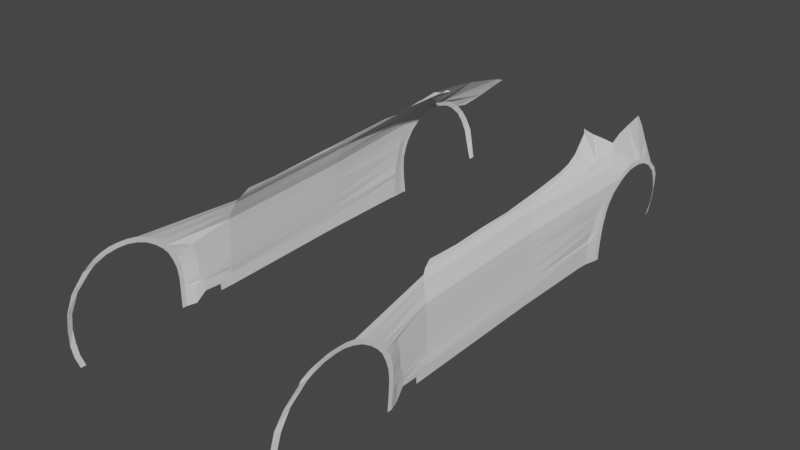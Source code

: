 # Source: new_fisker.blend  (saved by Blender 2.81.16; exported with 4.5.12 LTS)
import bpy
from mathutils import Matrix  # noqa: F401  (used for matrix-valued properties, if any)

bpy.ops.wm.read_factory_settings(use_empty=True)
scene = bpy.context.scene
scene.name = 'Scene'

# ---- collections
col_collection = bpy.data.collections.new('Collection'); scene.collection.children.link(col_collection)

# ---- world
world_world = bpy.data.worlds.new('World'); scene.world = world_world
world_world.use_nodes = True; world_world.node_tree.nodes.clear()
_N = world_world.node_tree.nodes; _L = world_world.node_tree.links
n0 = _N.new('ShaderNodeOutputWorld'); n0.name = 'World Output'; n0.location = (300, 300)
n1 = _N.new('ShaderNodeBackground'); n1.name = 'Background'; n1.location = (10, 300)
n1.inputs[0].default_value = (0.05088, 0.05088, 0.05088, 1.0)
_L.new(n1.outputs[0], n0.inputs[0])
n0.is_active_output = True
world_world.color = (0.05088, 0.05088, 0.05088)
world_world.use_sun_shadow = False
world_world.sun_shadow_jitter_overblur = 0.0

# ---- meshes
me_plane_002 = bpy.data.meshes.new('Plane.002')
me_plane_002.from_pydata([(45.72, -1.522, 19.02), (43.51, -1.0, -0.1378), (46.2, 0.4199, 17.91), (43.51, 1.0, -0.1378), (45.03, -0.4575, 8.199), (45.03, -2.574, 8.199), (46.47, 1.526, 24.58), (46.68, 3.848, 24.34), (47.09, 7.052, 29.85), (47.09, 9.898, 29.55), (46.88, 8.154, 30.82), (47.23, 11.84, 30.69), (47.52, 21.04, 34.5), (47.36, 20.99, 32.75), (47.35, 16.5, 32.24), (47.45, 14.71, 33.7), (47.37, 37.01, 29.11), (47.37, 35.75, 27.88), (47.37, 42.44, 23.05), (47.37, 40.52, 22.84), (46.96, 45.65, 7.44), (46.95, 43.78, 7.443), (46.62, 45.37, -0.001305), (46.61, 43.51, 0.001333), (47.36, 28.37, 31.77), (47.45, 29.03, 33.55), (47.23, 43.35, 15.83), (47.24, 45.33, 15.94), (47.04, 162.2, 10.94), (46.39, 162.0, 1.158), (45.69, 157.2, 1.571), (46.1, 157.2, 10.49), (45.58, 49.35, 7.541), (45.44, 49.08, 0.1149), (44.58, 65.15, 0.7209), (44.8, 65.14, 5.275), (45.16, 118.9, 1.892), (45.38, 118.9, 6.617), (45.62, 152.8, 1.842), (45.89, 152.8, 7.75), (44.81, 59.66, 5.073), (44.61, 59.67, 0.7042), (44.92, 52.7, 4.859), (44.83, 52.77, 3.596), (44.67, 59.6, 3.329), (47.21, 164.2, 11.06), (46.56, 164.5, 0.882), (47.47, 168.6, 27.07), (47.49, 170.4, 26.52), (47.47, 166.2, 20.49), (47.47, 164.2, 20.79), (47.27, 162.7, 15.87), (47.44, 164.6, 15.77), (47.2, 184.9, 34.05), (47.41, 185.1, 32.04), (47.69, 176.3, 30.58), (47.59, 173.1, 30.89), (46.35, 199.8, 28.64), (47.15, 196.6, 28.64), (47.23, 192.8, 30.77), (46.64, 194.8, 31.93), (46.12, 205.7, 21.41), (46.53, 202.9, 21.23), (44.5, 208.2, 9.904), (45.29, 205.8, 9.756), (45.99, 205.1, 15.5), (45.13, 207.7, 15.66), (43.6, 208.2, 4.206), (43.87, 205.9, 3.548), (43.28, 208.1, 2.724), (43.52, 205.9, 2.549), (47.07, 189.5, 33.61), (47.4, 188.3, 31.93), (47.44, 181.3, 31.87), (47.48, 178.9, 33.29), (46.87, 200.6, 24.96), (46.47, 203.2, 25.21), (46.72, 161.9, 6.047), (46.88, 164.2, 5.972), (47.37, 32.06, 30.32), (47.41, 33.02, 31.82), (47.48, 25.03, 34.33), (47.36, 24.68, 32.61), (44.27, -0.1422, 4.031), (44.27, -2.2, 4.031), (45.13, -2.544, 13.61), (45.61, -0.5149, 13.05), (47.31, 44.29, 19.49), (47.3, 42.19, 19.33), (47.09, 43.84, 11.64), (47.1, 45.71, 11.69), (44.46, 65.14, 8.417), (44.75, 60.12, 8.138), (44.84, 62.97, 7.12), (45.22, 52.51, 7.717), (45.24, 119.2, 10.27), (45.89, 157.3, 11.32), (46.45, 158.9, 15.87), (46.78, 160.6, 20.79), (47.23, 163.6, 26.93), (47.18, 166.0, 30.89), (46.41, 167.9, 33.46), (44.36, 202.6, 28.98), (44.26, 65.14, 12.3), (45.04, 119.2, 14.15), (44.15, 65.01, 16.64), (44.91, 119.5, 18.5), (44.09, 64.94, 20.25), (44.84, 120.0, 22.18), (47.46, 167.6, 23.05), (47.46, 165.7, 23.57), (47.03, 161.9, 23.79), (44.02, 64.94, 23.89), (44.78, 120.2, 25.59), (47.37, 38.48, 25.36), (47.37, 40.04, 26.08), (32.63, 213.0, 40.0), (39.54, 207.2, 33.23), (35.48, 210.9, 37.43), (41.52, 177.2, 42.41), (47.34, 181.9, 33.94), (44.07, 173.7, 39.1), (43.33, 175.3, 40.45), (37.19, 196.4, 42.47), (39.35, 186.0, 42.84), (34.79, 205.7, 41.42), (33.63, 210.2, 40.8), (42.41, 1.265, 30.64), (47.17, 11.43, 32.66), (47.49, 17.88, 34.37), (45.43, 50.28, 19.71), (45.4, 49.38, 23.24), (45.43, 50.84, 16.13), (45.37, 51.13, 11.86), (43.85, 65.22, 27.06), (44.61, 120.9, 28.99), (42.79, 65.56, 30.08), (43.55, 121.5, 32.0), (41.67, 66.53, 33.38), (42.43, 122.6, 35.78), (45.24, 170.8, 36.52), (43.07, 150.8, 37.36), (43.6, 169.5, 38.88), (42.31, 163.7, 40.22), (42.84, 166.8, 39.92), (40.87, 67.41, 34.82), (41.62, 123.2, 37.22), (41.28, 153.8, 39.97), (40.37, 165.6, 42.18), (34.02, 176.1, 44.09), (40.23, 68.93, 36.27), (40.96, 123.5, 38.61), (39.34, 156.6, 41.7), (35.89, 169.3, 44.48), (31.91, 174.5, 45.65), (39.83, 71.58, 38.04), (40.48, 123.8, 39.89), (37.45, 157.8, 43.3), (33.08, 170.7, 46.0), (31.62, 173.0, 46.85), (37.96, 176.9, 43.21), (39.67, 144.1, 41.36), (38.88, 151.0, 42.01), (40.11, 133.9, 40.55), (40.35, 97.69, 38.56), (40.69, 110.7, 39.03), (40.17, 84.64, 37.86), (30.96, 173.7, 46.25)], [(10, 127)], [(84, 83, 4, 5), (85, 86, 2, 0), (0, 2, 7, 6), (6, 7, 9, 8), (8, 9, 11, 10), (15, 14, 13, 12, 129), (10, 11, 14, 15, 128), (80, 79, 17, 16), (115, 114, 19, 18), (90, 89, 21, 20), (20, 21, 23, 22), (81, 82, 24, 25), (87, 88, 26, 27), (31, 30, 29, 77, 28), (39, 38, 30, 31), (20, 22, 33, 32), (40, 44, 41, 34, 35), (35, 34, 36, 37), (37, 36, 38, 39), (42, 43, 44, 40), (32, 33, 43, 42), (77, 29, 46, 78), (110, 109, 48, 47), (51, 52, 49, 50), (28, 45, 52, 51), (74, 73, 54, 53, 120), (47, 48, 55, 56), (60, 59, 58, 57), (71, 72, 59, 60), (76, 75, 62, 61), (66, 65, 64, 63), (61, 62, 65, 66), (63, 64, 68, 67), (67, 68, 70, 69), (53, 54, 72, 71), (56, 55, 73, 74), (57, 58, 75, 76), (28, 77, 78, 45), (25, 24, 79, 80), (12, 13, 82, 81), (1, 3, 83, 84), (5, 4, 86, 85), (18, 19, 88, 87), (27, 26, 89, 90), (92, 93, 35, 91), (32, 42, 40, 35, 93, 92, 94), (95, 91, 35, 37), (39, 31, 96, 95, 37), (28, 51, 97, 96, 31), (98, 97, 51, 50), (111, 98, 50, 110), (100, 99, 47, 56), (101, 100, 56, 74), (91, 95, 104, 103), (32, 94, 133, 90, 20), (95, 96, 97, 104), (103, 104, 106, 105), (90, 133, 132, 27), (98, 106, 104, 97), (105, 106, 108, 107), (27, 132, 130, 87), (99, 111, 110, 47), (50, 49, 109, 110), (98, 111, 108, 106), (107, 108, 113, 112), (87, 130, 131, 18), (99, 113, 108, 111), (16, 17, 114, 115), (117, 60, 57, 102), (71, 60, 117, 118), (121, 140, 101, 74, 120), (119, 122, 121, 120, 53), (118, 116, 126, 71), (119, 53, 124), (53, 71, 123, 124), (123, 71, 125), (125, 71, 126), (112, 113, 135, 134), (130, 132, 105, 107), (132, 133, 103, 105), (133, 94, 92, 91, 103), (131, 130, 107, 112), (112, 134, 115, 18, 131), (100, 135, 113, 99), (134, 135, 137, 136), (115, 134, 136, 16), (101, 137, 135, 100), (136, 137, 139, 138), (16, 136, 138, 80), (141, 139, 137, 101, 140), (121, 142, 140), (121, 122, 144, 142), (122, 119, 143, 144), (141, 143, 148, 147), (144, 143, 141), (140, 142, 141), (142, 144, 141), (139, 141, 147, 146), (138, 139, 146, 145), (149, 148, 143, 160), (80, 138, 145, 25), (145, 146, 151, 150), (146, 147, 152, 151), (148, 149, 154, 153), (147, 148, 153, 152), (153, 154, 167, 159, 158), (151, 152, 157, 162, 161, 163, 156), (152, 153, 158, 157), (150, 151, 156, 165, 164, 166, 155), (160, 143, 119)])
_uv = me_plane_002.uv_layers.new(name='UVMap')
_uv.uv.foreach_set('vector', [0.0, 0.0, 0.0, 0.0, 0.0, 0.0, 0.0, 0.0, 0.0, 0.0, 0.0, 0.0, 0.0, 0.0, 0.0, 0.0, 0.0, 0.0, 0.0, 0.0, 0.0, 0.0, 0.0, 0.0, 0.0, 0.0, 0.0, 0.0, 0.0, 0.0, 0.0, 0.0, 0.0, 0.0, 0.0, 0.0, 0.0, 0.0, 0.0, 0.0, 0.0, 0.0, 0.0, 0.0, 0.0, 0.0, 0.0, 0.0, 0.0, 0.0, 0.0, 0.0, 0.0, 0.0, 0.0, 0.0, 0.0, 0.0, 0.0, 0.0, 0.0, 0.0, 0.0, 0.0, 0.0, 0.0, 0.0, 0.0, 0.0, 0.0, 0.0, 0.0, 0.0, 0.0, 0.0, 0.0, 0.0, 0.0, 0.0, 0.0, 0.0, 0.0, 0.0, 0.0, 0.0, 0.0, 0.0, 0.0, 0.0, 0.0, 0.0, 0.0, 0.0, 0.0, 0.0, 0.0, 0.0, 0.0, 0.0, 0.0, 0.0, 0.0, 0.0, 0.0, 0.0, 0.0, 0.0, 0.0, 0.0, 0.0, 0.0, 0.0, 0.0, 0.0, 0.0, 0.0, 0.0, 0.0, 0.0, 0.0, 0.0, 0.0, 0.0, 0.0, 0.0, 0.0, 0.0, 0.0, 0.0, 0.0, 0.0, 0.0, 0.0, 0.0, 0.0, 0.0, 0.0, 0.0, 0.0, 0.0, 0.0, 0.0, 0.0, 0.0, 0.0, 0.0, 0.0, 0.0, 0.0, 0.0, 0.0, 0.0, 0.0, 0.0, 0.0, 0.0, 0.0, 0.0, 0.0, 0.0, 0.0, 0.0, 0.0, 0.0, 0.0, 0.0, 0.0, 0.0, 0.0, 0.0, 0.0, 0.0, 0.0, 0.0, 0.0, 0.0, 0.0, 0.0, 0.0, 0.0, 0.0, 0.0, 0.0, 0.0, 0.0, 0.0, 0.0, 0.0, 0.0, 0.0, 0.0, 0.0, 0.0, 0.0, 0.0, 0.0, 0.0, 0.0, 0.0, 0.0, 0.0, 0.0, 0.0, 0.0, 0.0, 0.0, 0.0, 0.0, 0.0, 0.0, 0.0, 0.0, 0.0, 0.0, 0.0, 0.0, 0.0, 0.0, 0.0, 0.0, 0.0, 0.0, 0.0, 0.0, 0.0, 0.0, 0.0, 0.0, 0.0, 0.0, 0.0, 0.0, 0.0, 0.0, 0.0, 0.0, 0.0, 0.0, 0.0, 0.0, 0.0, 0.0, 0.0, 0.0, 0.0, 0.0, 0.0, 0.0, 0.0, 0.0, 0.0, 0.0, 0.0, 0.0, 0.0, 0.0, 0.0, 0.0, 0.0, 0.0, 0.0, 0.0, 0.0, 0.0, 0.0, 0.0, 0.0, 0.0, 0.0, 0.0, 0.0, 0.0, 0.0, 0.0, 0.0, 0.0, 0.0, 0.0, 0.0, 0.0, 0.0, 0.0, 0.0, 0.0, 0.0, 0.0, 0.0, 0.0, 0.0, 0.0, 0.0, 0.0, 0.0, 0.0, 0.0, 0.0, 0.0, 0.0, 0.0, 0.0, 0.0, 0.0, 0.0, 0.0, 0.0, 0.0, 0.0, 0.0, 0.0, 0.0, 0.0, 0.0, 0.0, 0.0, 0.0, 0.0, 0.0, 0.0, 0.0, 0.0, 0.0, 0.0, 0.0, 0.0, 0.0, 0.0, 0.0, 0.0, 0.0, 0.0, 0.0, 0.0, 0.0, 0.0, 0.0, 0.0, 0.0, 0.0, 0.0, 0.0, 0.0, 0.0, 0.0, 0.0, 0.0, 0.0, 0.0, 0.0, 0.0, 0.0, 0.0, 0.0, 0.0, 0.0, 0.0, 0.0, 0.0, 0.0, 0.0, 0.0, 0.0, 0.0, 0.0, 0.0, 0.0, 0.0, 0.0, 0.0, 0.0, 0.0, 0.0, 0.0, 0.0, 0.0, 0.0, 0.0, 0.0, 0.0, 0.0, 0.0, 0.0, 0.0, 0.0, 0.0, 0.0, 0.0, 0.0, 0.0, 0.0, 0.0, 0.0, 0.0, 0.0, 0.0, 0.0, 0.0, 0.0, 0.0, 0.0, 0.0, 0.0, 0.0, 0.0, 0.0, 0.0, 0.0, 0.0, 0.0, 0.0, 0.0, 0.0, 0.0, 0.0, 0.0, 0.0, 0.0, 0.0, 0.0, 0.0, 0.0, 0.0, 0.0, 0.0, 0.0, 0.0, 0.0, 0.0, 0.0, 0.0, 0.0, 0.0, 0.0, 0.0, 0.0, 0.0, 0.0, 0.0, 0.0, 0.0, 0.0, 0.0, 0.0, 0.0, 0.0, 0.0, 0.0, 0.0, 0.0, 0.0, 0.0, 0.0, 0.0, 0.0, 0.0, 0.0, 0.0, 0.0, 0.0, 0.0, 0.0, 0.0, 0.0, 0.0, 0.0, 0.0, 0.0, 0.0, 0.0, 0.0, 0.0, 0.0, 0.0, 0.0, 0.0, 0.0, 0.0, 0.0, 0.0, 0.0, 0.0, 0.0, 0.0, 0.0, 0.0, 0.0, 0.0, 0.0, 0.0, 0.0, 0.0, 0.0, 0.0, 0.0, 0.0, 0.0, 0.0, 0.0, 0.0, 0.0, 0.0, 0.0, 0.0, 0.0, 0.0, 0.0, 0.0, 0.0, 0.0, 0.0, 0.0, 0.0, 0.0, 0.0, 0.0, 0.0, 0.0, 0.0, 0.0, 0.0, 0.0, 0.0, 0.0, 0.0, 0.0, 0.0, 0.0, 0.0, 0.0, 0.0, 0.0, 0.0, 0.0, 0.0, 0.0, 0.0, 0.0, 0.0, 0.0, 0.0, 0.0, 0.0, 0.0, 0.0, 0.0, 0.0, 0.0, 0.0, 0.0, 0.0, 0.0, 0.0, 0.0, 0.0, 0.0, 0.0, 0.0, 0.0, 0.0, 0.0, 0.0, 0.0, 0.0, 0.0, 0.0, 0.0, 0.0, 0.0, 0.0, 0.0, 0.0, 0.0, 0.0, 0.0, 0.0, 0.0, 0.0, 0.0, 0.0, 0.0, 0.0, 0.0, 0.0, 0.0, 0.0, 0.0, 0.0, 0.0, 0.0, 0.0, 0.0, 0.0, 0.0, 0.0, 0.0, 0.0, 0.0, 0.0, 0.0, 0.0, 0.0, 0.0, 0.0, 0.0, 0.0, 0.0, 0.0, 0.0, 0.0, 0.0, 0.0, 0.0, 0.0, 0.0, 0.0, 0.0, 0.0, 0.0, 0.0, 0.0, 0.0, 0.0, 0.0, 0.0, 0.0, 0.0, 0.0, 0.0, 0.0, 0.0, 0.0, 0.0, 0.0, 0.0, 0.0, 0.0, 0.0, 0.0, 0.0, 0.0, 0.0, 0.0, 0.0, 0.0, 0.0, 0.0, 0.0, 0.0, 0.0, 0.0, 0.0, 0.0, 0.0, 0.0, 0.0, 0.0, 0.0, 0.0, 0.0, 0.0, 0.0, 0.0, 0.0, 0.0, 0.0, 0.0, 0.0, 0.0, 0.0, 0.0, 0.0, 0.0, 0.0, 0.0, 0.0, 0.0, 0.0, 0.0, 0.0, 0.0, 0.0, 0.0, 0.0, 0.0, 0.0, 0.0, 0.0, 0.0, 0.0, 0.0, 0.0, 0.0, 0.0, 0.0, 0.0, 0.0, 0.0, 0.0, 0.0, 0.0, 0.0, 0.0, 0.0, 0.0, 0.0, 0.0, 0.0, 0.0, 0.0, 0.0, 0.0, 0.0, 0.0, 0.0, 0.0, 0.0, 0.0, 0.0, 0.0, 0.0, 0.0, 0.0, 0.0, 0.0, 0.0, 0.0, 0.0, 0.0, 0.0, 0.0, 0.0, 0.0, 0.0, 0.0, 0.0, 0.0, 0.0, 0.0, 0.0, 0.0, 0.0, 0.0, 0.0, 0.0, 0.0, 0.0, 0.0, 0.0, 0.0, 0.0, 0.0, 0.0, 0.0, 0.0, 0.0, 0.0, 0.0, 0.0, 0.0, 0.0, 0.0, 0.0, 0.0, 0.0, 0.0, 0.0, 0.0, 0.0, 0.0, 0.0, 0.0, 0.0, 0.0, 0.0, 0.0, 0.0, 0.0, 0.0, 0.0, 0.0, 0.0, 0.0, 0.0, 0.0, 0.0, 0.0, 0.0, 0.0, 0.0, 0.0, 0.0, 0.0, 0.0, 0.0, 0.0, 0.0, 0.0, 0.0, 0.0, 0.0, 0.0, 0.0, 0.0, 0.0, 0.0, 0.0, 0.0, 0.0, 0.0, 0.0, 0.0, 0.0, 0.0, 0.0, 0.0, 0.0, 0.0, 0.0, 0.0, 0.0, 0.0, 0.0, 0.0, 0.0, 0.0, 0.0, 0.0, 0.0, 0.0, 0.0, 0.0, 0.0, 0.0, 0.0, 0.0, 0.0, 0.0, 0.0, 0.0, 0.0, 0.0, 0.0, 0.0, 0.0, 0.0, 0.0, 0.0, 0.0, 0.0, 0.0, 0.0, 0.0, 0.0, 0.0, 0.0, 0.0, 0.0, 0.0, 0.0, 0.0, 0.0, 0.0, 0.0, 0.0, 0.0, 0.0, 0.0, 0.0, 0.0, 0.0, 0.0, 0.0, 0.0, 0.0, 0.0, 0.0, 0.0, 0.0, 0.0, 0.0, 0.0, 0.0, 0.0, 0.0, 0.0, 0.0, 0.0, 0.0, 0.0, 0.0, 0.0, 0.0, 0.0, 0.0, 0.0, 0.0, 0.0, 0.0, 0.0, 0.0, 0.0, 0.0, 0.0, 0.0, 0.0, 0.0, 0.0, 0.0, 0.0, 0.0, 0.0])
me_plane_002.use_remesh_fix_poles = True
me_plane_002.use_remesh_preserve_attributes = False
me_plane_002.use_mirror_vertex_groups = False
me_plane_002.update()

# ---- objects
ob_empty = bpy.data.objects.new('Empty', None)
ob_empty_001 = bpy.data.objects.new('Empty.001', None)
ob_empty_002 = bpy.data.objects.new('Empty.002', None)
ob_empty_003 = bpy.data.objects.new('Empty.003', None)
ob_plane = bpy.data.objects.new('Plane', me_plane_002)

# ---- transforms, parenting, visibility, modifiers, constraints
ob_empty.location = (-1.626, 0.04099, -0.4691)
ob_empty.rotation_euler = (1.571, -0.0, -0.0)
ob_empty.empty_display_type = 'IMAGE'
ob_empty.empty_display_size = 4.998
ob_empty.empty_image_offset = (-0.5002, -0.5)
ob_empty.empty_image_depth = 'BACK'
ob_empty.use_empty_image_alpha = True
ob_empty.empty_image_side = 'FRONT'
ob_empty.lineart.crease_threshold = 0.0
ob_empty_001.location = (0.0, 2.496, -0.4706)
ob_empty_001.rotation_euler = (1.571, -0.0, 1.571)
ob_empty_001.empty_display_type = 'IMAGE'
ob_empty_001.empty_display_size = 5.0
ob_empty_001.empty_image_depth = 'BACK'
ob_empty_001.use_empty_image_alpha = True
ob_empty_001.empty_image_side = 'FRONT'
ob_empty_001.lineart.crease_threshold = 0.0
ob_empty_002.location = (1.631, 3.362, 1.136)
ob_empty_002.rotation_euler = (1.571, 0.0, 3.142)
ob_empty_002.empty_display_type = 'IMAGE'
ob_empty_002.empty_display_size = 5.0
ob_empty_002.empty_image_depth = 'BACK'
ob_empty_002.use_empty_image_alpha = True
ob_empty_002.empty_image_side = 'FRONT'
ob_empty_002.lineart.crease_threshold = 0.0
ob_empty_003.location = (-0.6723, 2.494, 0.0)
ob_empty_003.rotation_euler = (0.0, 0.0, 1.571)
ob_empty_003.empty_display_type = 'IMAGE'
ob_empty_003.empty_display_size = 5.0
ob_empty_003.empty_image_depth = 'BACK'
ob_empty_003.use_empty_image_alpha = True
ob_empty_003.empty_image_side = 'FRONT'
ob_empty_003.lineart.crease_threshold = 0.0
ob_plane.location = (2.177e-17, 0.3226, 0.09489)
ob_plane.scale = (0.01328, 0.01328, 0.01328)
ob_plane.lineart.crease_threshold = 0.0
_m = ob_plane.modifiers.new('Mirror', 'MIRROR')

# ---- collection membership
col_collection.objects.link(ob_empty)
col_collection.objects.link(ob_empty_001)
col_collection.objects.link(ob_empty_002)
col_collection.objects.link(ob_empty_003)
col_collection.objects.link(ob_plane)

# ---- scene / render settings (as saved in the file)
scene.frame_start = 1; scene.frame_end = 250; scene.frame_set(1)
scene.render.engine = 'BLENDER_EEVEE_NEXT'
scene.cycles.use_denoising = False
scene.cycles.samples = 128
scene.cycles.sampling_pattern = 'TABULATED_SOBOL'
scene.cycles.use_adaptive_sampling = False
scene.cycles.use_light_tree = False
scene.view_settings.view_transform = 'Filmic'
bpy.context.view_layer.update()

# ---- added for rendering (the .blend has no active camera and no usable light): camera, sun
cam_auto = bpy.data.cameras.new('AutoCamera')
cam_auto.lens = 50.0
cam_auto.sensor_width = 36.0
cam_auto.clip_end = 1000.0
ob_auto_camera = bpy.data.objects.new('AutoCamera', cam_auto)
scene.collection.objects.link(ob_auto_camera)
ob_auto_camera.location = (2.95413, -1.82475, 2.76841)
ob_auto_camera.rotation_euler = (1.09748, -7.21219e-08, 0.694738)
scene.camera = ob_auto_camera
light_auto_sun = bpy.data.lights.new('AutoSun', 'SUN')
light_auto_sun.energy = 3.0
light_auto_sun.angle = 0.0523599
ob_auto_sun = bpy.data.objects.new('AutoSun', light_auto_sun)
scene.collection.objects.link(ob_auto_sun)
ob_auto_sun.rotation_euler = (0.872665, 0.174533, 0.523599)
bpy.context.view_layer.update()
